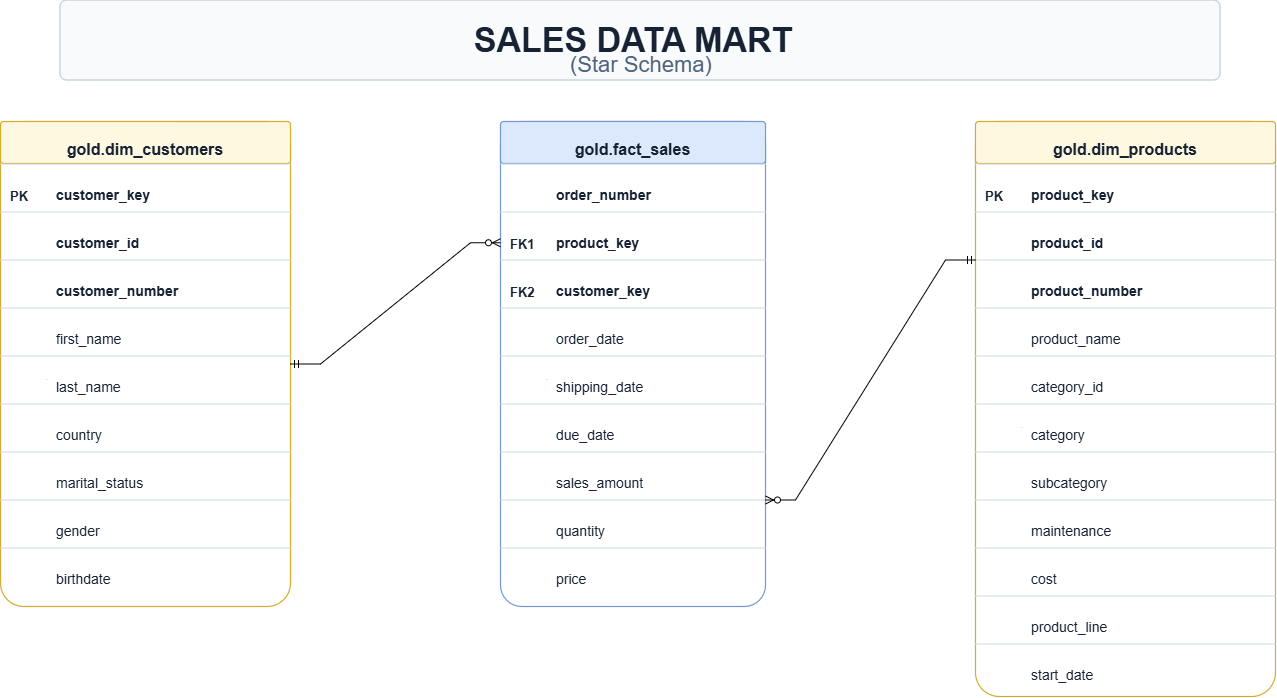

The diagram above was exported from draw.io. Its source (the exported page's mxGraphModel, read from the mxfile embedded in the PNG):
<mxGraphModel dx="1518" dy="984" grid="1" gridSize="10" guides="1" tooltips="1" connect="1" arrows="1" fold="1" page="1" pageScale="1" pageWidth="1600" pageHeight="820" math="0" shadow="0">
  <root>
    <mxCell id="0" />
    <mxCell id="1" parent="0" />
    <mxCell id="3" parent="1" style="rounded=1;arcSize=8;whiteSpace=wrap;html=1;fillColor=#F8FAFC;strokeColor=#CAD5E1;strokeWidth=1.5;dashed=0;" value="" vertex="1">
      <mxGeometry height="80" width="1160" x="170" y="24" as="geometry" />
    </mxCell>
    <mxCell id="4" parent="1" style="text;html=1;whiteSpace=wrap;rounded=0;strokeColor=none;fillColor=none;fontFamily=Arial;fontSize=34;fontColor=#172334;fontStyle=1;align=center;verticalAlign=middle;spacing=0;" value="SALES DATA MART" vertex="1">
      <mxGeometry height="30" width="520" x="482.5" y="49" as="geometry" />
    </mxCell>
    <mxCell id="5" parent="1" style="text;html=1;whiteSpace=wrap;rounded=0;strokeColor=none;fillColor=none;fontFamily=Arial;fontSize=22;fontColor=#52637A;fontStyle=0;align=left;verticalAlign=middle;spacing=0;" value="(Star Schema)" vertex="1">
      <mxGeometry height="30" width="220" x="680" y="74" as="geometry" />
    </mxCell>
    <mxCell id="6" parent="1" style="rounded=1;arcSize=8;whiteSpace=wrap;html=1;fillColor=#FFFFFF;strokeColor=#D7AB32;strokeWidth=1.2;dashed=0;" value="" vertex="1">
      <mxGeometry height="485" width="290" x="110" y="145" as="geometry" />
    </mxCell>
    <mxCell id="7" parent="1" style="rounded=1;arcSize=8;whiteSpace=wrap;html=1;fillColor=#FFF8E1;strokeColor=#D7AB32;strokeWidth=1.2;dashed=0;" value="" vertex="1">
      <mxGeometry height="42" width="290" x="110" y="145" as="geometry" />
    </mxCell>
    <mxCell id="8" parent="1" style="text;html=1;whiteSpace=wrap;rounded=0;strokeColor=none;fillColor=none;fontFamily=Arial;fontSize=16;fontColor=#172334;fontStyle=1;align=center;verticalAlign=middle;spacing=0;" value="gold.dim_customers" vertex="1">
      <mxGeometry height="30" width="282" x="114" y="158.4" as="geometry" />
    </mxCell>
    <mxCell id="9" parent="1" style="shape=line;strokeColor=#CBD5E1;strokeWidth=1;dashed=0;endArrow=none;" value="" vertex="1">
      <mxGeometry height="432" width="1" x="156" y="187" as="geometry" />
    </mxCell>
    <mxCell id="10" parent="1" style="shape=line;strokeColor=#CBD5E1;strokeWidth=0.9;dashed=0;endArrow=none;" value="" vertex="1">
      <mxGeometry height="1" width="290" x="110" y="187" as="geometry" />
    </mxCell>
    <mxCell id="11" parent="1" style="text;html=1;whiteSpace=wrap;rounded=0;strokeColor=none;fillColor=none;fontFamily=Arial;fontSize=13;fontColor=#172334;fontStyle=1;align=left;verticalAlign=middle;spacing=0;" value="PK" vertex="1">
      <mxGeometry height="30" width="32" x="120" y="204.95" as="geometry" />
    </mxCell>
    <mxCell id="12" parent="1" style="text;html=1;whiteSpace=wrap;rounded=0;strokeColor=none;fillColor=none;fontFamily=Arial;fontSize=14;fontColor=#172334;fontStyle=1;align=left;verticalAlign=middle;spacing=0;" value="customer_key" vertex="1">
      <mxGeometry height="30" width="194" x="166" y="204.1" as="geometry" />
    </mxCell>
    <mxCell id="13" parent="1" style="shape=line;strokeColor=#CBD5E1;strokeWidth=0.9;dashed=0;endArrow=none;" value="" vertex="1">
      <mxGeometry height="1" width="290" x="110" y="235" as="geometry" />
    </mxCell>
    <mxCell id="14" parent="1" style="text;html=1;whiteSpace=wrap;rounded=0;strokeColor=none;fillColor=none;fontFamily=Arial;fontSize=14;fontColor=#172334;fontStyle=1;align=left;verticalAlign=middle;spacing=0;" value="customer_id" vertex="1">
      <mxGeometry height="30" width="228" x="166" y="252.1" as="geometry" />
    </mxCell>
    <mxCell id="15" parent="1" style="shape=line;strokeColor=#CBD5E1;strokeWidth=0.9;dashed=0;endArrow=none;" value="" vertex="1">
      <mxGeometry height="1" width="290" x="110" y="283" as="geometry" />
    </mxCell>
    <mxCell id="16" parent="1" style="text;html=1;whiteSpace=wrap;rounded=0;strokeColor=none;fillColor=none;fontFamily=Arial;fontSize=14;fontColor=#172334;fontStyle=1;align=left;verticalAlign=middle;spacing=0;" value="customer_number" vertex="1">
      <mxGeometry height="30" width="228" x="166" y="300.1" as="geometry" />
    </mxCell>
    <mxCell id="17" parent="1" style="shape=line;strokeColor=#CBD5E1;strokeWidth=0.9;dashed=0;endArrow=none;" value="" vertex="1">
      <mxGeometry height="1" width="290" x="110" y="331" as="geometry" />
    </mxCell>
    <mxCell id="18" parent="1" style="text;html=1;whiteSpace=wrap;rounded=0;strokeColor=none;fillColor=none;fontFamily=Arial;fontSize=14;fontColor=#172334;fontStyle=0;align=left;verticalAlign=middle;spacing=0;" value="first_name" vertex="1">
      <mxGeometry height="30" width="228" x="166" y="348.1" as="geometry" />
    </mxCell>
    <mxCell id="19" parent="1" style="shape=line;strokeColor=#CBD5E1;strokeWidth=0.9;dashed=0;endArrow=none;" value="" vertex="1">
      <mxGeometry height="1" width="290" x="110" y="379" as="geometry" />
    </mxCell>
    <mxCell id="20" parent="1" style="text;html=1;whiteSpace=wrap;rounded=0;strokeColor=none;fillColor=none;fontFamily=Arial;fontSize=14;fontColor=#172334;fontStyle=0;align=left;verticalAlign=middle;spacing=0;" value="last_name" vertex="1">
      <mxGeometry height="30" width="228" x="166" y="396.1" as="geometry" />
    </mxCell>
    <mxCell id="21" parent="1" style="shape=line;strokeColor=#CBD5E1;strokeWidth=0.9;dashed=0;endArrow=none;" value="" vertex="1">
      <mxGeometry height="1" width="290" x="110" y="427" as="geometry" />
    </mxCell>
    <mxCell id="22" parent="1" style="text;html=1;whiteSpace=wrap;rounded=0;strokeColor=none;fillColor=none;fontFamily=Arial;fontSize=14;fontColor=#172334;fontStyle=0;align=left;verticalAlign=middle;spacing=0;" value="country" vertex="1">
      <mxGeometry height="30" width="228" x="166" y="444.1" as="geometry" />
    </mxCell>
    <mxCell id="23" parent="1" style="shape=line;strokeColor=#CBD5E1;strokeWidth=0.9;dashed=0;endArrow=none;" value="" vertex="1">
      <mxGeometry height="1" width="290" x="110" y="475" as="geometry" />
    </mxCell>
    <mxCell id="24" parent="1" style="text;html=1;whiteSpace=wrap;rounded=0;strokeColor=none;fillColor=none;fontFamily=Arial;fontSize=14;fontColor=#172334;fontStyle=0;align=left;verticalAlign=middle;spacing=0;" value="marital_status" vertex="1">
      <mxGeometry height="30" width="228" x="166" y="492.1" as="geometry" />
    </mxCell>
    <mxCell id="25" parent="1" style="shape=line;strokeColor=#CBD5E1;strokeWidth=0.9;dashed=0;endArrow=none;" value="" vertex="1">
      <mxGeometry height="1" width="290" x="110" y="523" as="geometry" />
    </mxCell>
    <mxCell id="26" parent="1" style="text;html=1;whiteSpace=wrap;rounded=0;strokeColor=none;fillColor=none;fontFamily=Arial;fontSize=14;fontColor=#172334;fontStyle=0;align=left;verticalAlign=middle;spacing=0;" value="gender" vertex="1">
      <mxGeometry height="30" width="228" x="166" y="540.1" as="geometry" />
    </mxCell>
    <mxCell id="27" parent="1" style="shape=line;strokeColor=#CBD5E1;strokeWidth=0.9;dashed=0;endArrow=none;" value="" vertex="1">
      <mxGeometry height="1" width="290" x="110" y="571" as="geometry" />
    </mxCell>
    <mxCell id="28" parent="1" style="text;html=1;whiteSpace=wrap;rounded=0;strokeColor=none;fillColor=none;fontFamily=Arial;fontSize=14;fontColor=#172334;fontStyle=0;align=left;verticalAlign=middle;spacing=0;" value="birthdate" vertex="1">
      <mxGeometry height="30" width="228" x="166" y="588.1" as="geometry" />
    </mxCell>
    <mxCell id="29" parent="1" style="rounded=1;arcSize=8;whiteSpace=wrap;html=1;fillColor=#FFFFFF;strokeColor=#7299D4;strokeWidth=1.2;dashed=0;" value="" vertex="1">
      <mxGeometry height="485" width="265" x="610" y="145" as="geometry" />
    </mxCell>
    <mxCell id="30" parent="1" style="rounded=1;arcSize=8;whiteSpace=wrap;html=1;fillColor=#DCE8FB;strokeColor=#7299D4;strokeWidth=1.2;dashed=0;" value="" vertex="1">
      <mxGeometry height="42" width="265" x="610" y="145" as="geometry" />
    </mxCell>
    <mxCell id="31" parent="1" style="text;html=1;whiteSpace=wrap;rounded=0;strokeColor=none;fillColor=none;fontFamily=Arial;fontSize=16;fontColor=#172334;fontStyle=1;align=center;verticalAlign=middle;spacing=0;" value="gold.fact_sales" vertex="1">
      <mxGeometry height="30" width="257" x="614" y="158.4" as="geometry" />
    </mxCell>
    <mxCell id="32" parent="1" style="shape=line;strokeColor=#CBD5E1;strokeWidth=1;dashed=0;endArrow=none;" value="" vertex="1">
      <mxGeometry height="432" width="1" x="656" y="187" as="geometry" />
    </mxCell>
    <mxCell id="33" parent="1" style="shape=line;strokeColor=#CBD5E1;strokeWidth=0.9;dashed=0;endArrow=none;" value="" vertex="1">
      <mxGeometry height="1" width="265" x="610" y="187" as="geometry" />
    </mxCell>
    <mxCell id="34" parent="1" style="text;html=1;whiteSpace=wrap;rounded=0;strokeColor=none;fillColor=none;fontFamily=Arial;fontSize=14;fontColor=#172334;fontStyle=1;align=left;verticalAlign=middle;spacing=0;" value="order_number" vertex="1">
      <mxGeometry height="30" width="203" x="666" y="204.1" as="geometry" />
    </mxCell>
    <mxCell id="35" parent="1" style="shape=line;strokeColor=#CBD5E1;strokeWidth=0.9;dashed=0;endArrow=none;" value="" vertex="1">
      <mxGeometry height="1" width="265" x="610" y="235" as="geometry" />
    </mxCell>
    <mxCell id="36" parent="1" style="text;html=1;whiteSpace=wrap;rounded=0;strokeColor=none;fillColor=none;fontFamily=Arial;fontSize=13;fontColor=#172334;fontStyle=1;align=left;verticalAlign=middle;spacing=0;" value="FK1" vertex="1">
      <mxGeometry height="30" width="32" x="620" y="252.95" as="geometry" />
    </mxCell>
    <mxCell id="37" parent="1" style="text;html=1;whiteSpace=wrap;rounded=0;strokeColor=none;fillColor=none;fontFamily=Arial;fontSize=14;fontColor=#172334;fontStyle=1;align=left;verticalAlign=middle;spacing=0;" value="product_key" vertex="1">
      <mxGeometry height="30" width="203" x="666" y="252.1" as="geometry" />
    </mxCell>
    <mxCell id="38" parent="1" style="shape=line;strokeColor=#CBD5E1;strokeWidth=0.9;dashed=0;endArrow=none;" value="" vertex="1">
      <mxGeometry height="1" width="265" x="610" y="283" as="geometry" />
    </mxCell>
    <mxCell id="39" parent="1" style="text;html=1;whiteSpace=wrap;rounded=0;strokeColor=none;fillColor=none;fontFamily=Arial;fontSize=13;fontColor=#172334;fontStyle=1;align=left;verticalAlign=middle;spacing=0;" value="FK2" vertex="1">
      <mxGeometry height="30" width="32" x="620" y="300.95" as="geometry" />
    </mxCell>
    <mxCell id="40" parent="1" style="text;html=1;whiteSpace=wrap;rounded=0;strokeColor=none;fillColor=none;fontFamily=Arial;fontSize=14;fontColor=#172334;fontStyle=1;align=left;verticalAlign=middle;spacing=0;" value="customer_key" vertex="1">
      <mxGeometry height="30" width="203" x="666" y="300.1" as="geometry" />
    </mxCell>
    <mxCell id="41" parent="1" style="shape=line;strokeColor=#CBD5E1;strokeWidth=0.9;dashed=0;endArrow=none;" value="" vertex="1">
      <mxGeometry height="1" width="265" x="610" y="331" as="geometry" />
    </mxCell>
    <mxCell id="42" parent="1" style="text;html=1;whiteSpace=wrap;rounded=0;strokeColor=none;fillColor=none;fontFamily=Arial;fontSize=14;fontColor=#172334;fontStyle=0;align=left;verticalAlign=middle;spacing=0;" value="order_date" vertex="1">
      <mxGeometry height="30" width="203" x="666" y="348.1" as="geometry" />
    </mxCell>
    <mxCell id="43" parent="1" style="shape=line;strokeColor=#CBD5E1;strokeWidth=0.9;dashed=0;endArrow=none;" value="" vertex="1">
      <mxGeometry height="1" width="265" x="610" y="379" as="geometry" />
    </mxCell>
    <mxCell id="44" parent="1" style="text;html=1;whiteSpace=wrap;rounded=0;strokeColor=none;fillColor=none;fontFamily=Arial;fontSize=14;fontColor=#172334;fontStyle=0;align=left;verticalAlign=middle;spacing=0;" value="shipping_date" vertex="1">
      <mxGeometry height="30" width="203" x="666" y="396.1" as="geometry" />
    </mxCell>
    <mxCell id="45" parent="1" style="shape=line;strokeColor=#CBD5E1;strokeWidth=0.9;dashed=0;endArrow=none;" value="" vertex="1">
      <mxGeometry height="1" width="265" x="610" y="427" as="geometry" />
    </mxCell>
    <mxCell id="46" parent="1" style="text;html=1;whiteSpace=wrap;rounded=0;strokeColor=none;fillColor=none;fontFamily=Arial;fontSize=14;fontColor=#172334;fontStyle=0;align=left;verticalAlign=middle;spacing=0;" value="due_date" vertex="1">
      <mxGeometry height="30" width="203" x="666" y="444.1" as="geometry" />
    </mxCell>
    <mxCell id="47" parent="1" style="shape=line;strokeColor=#CBD5E1;strokeWidth=0.9;dashed=0;endArrow=none;" value="" vertex="1">
      <mxGeometry height="1" width="265" x="610" y="475" as="geometry" />
    </mxCell>
    <mxCell id="48" parent="1" style="text;html=1;whiteSpace=wrap;rounded=0;strokeColor=none;fillColor=none;fontFamily=Arial;fontSize=14;fontColor=#172334;fontStyle=0;align=left;verticalAlign=middle;spacing=0;" value="sales_amount" vertex="1">
      <mxGeometry height="30" width="203" x="666" y="492.1" as="geometry" />
    </mxCell>
    <mxCell id="49" parent="1" style="shape=line;strokeColor=#CBD5E1;strokeWidth=0.9;dashed=0;endArrow=none;" value="" vertex="1">
      <mxGeometry height="1" width="265" x="610" y="523" as="geometry" />
    </mxCell>
    <mxCell id="50" parent="1" style="text;html=1;whiteSpace=wrap;rounded=0;strokeColor=none;fillColor=none;fontFamily=Arial;fontSize=14;fontColor=#172334;fontStyle=0;align=left;verticalAlign=middle;spacing=0;" value="quantity" vertex="1">
      <mxGeometry height="30" width="203" x="666" y="540.1" as="geometry" />
    </mxCell>
    <mxCell id="51" parent="1" style="shape=line;strokeColor=#CBD5E1;strokeWidth=0.9;dashed=0;endArrow=none;" value="" vertex="1">
      <mxGeometry height="1" width="265" x="610" y="571" as="geometry" />
    </mxCell>
    <mxCell id="52" parent="1" style="text;html=1;whiteSpace=wrap;rounded=0;strokeColor=none;fillColor=none;fontFamily=Arial;fontSize=14;fontColor=#172334;fontStyle=0;align=left;verticalAlign=middle;spacing=0;" value="price" vertex="1">
      <mxGeometry height="30" width="203" x="666" y="588.1" as="geometry" />
    </mxCell>
    <mxCell id="53" parent="1" style="rounded=1;arcSize=8;whiteSpace=wrap;html=1;fillColor=#FFFFFF;strokeColor=#D7AB32;strokeWidth=1.2;dashed=0;" value="" vertex="1">
      <mxGeometry height="575" width="300" x="1085" y="145" as="geometry" />
    </mxCell>
    <mxCell id="54" parent="1" style="rounded=1;arcSize=8;whiteSpace=wrap;html=1;fillColor=#FFF8E1;strokeColor=#D7AB32;strokeWidth=1.2;dashed=0;" value="" vertex="1">
      <mxGeometry height="42" width="300" x="1085" y="145" as="geometry" />
    </mxCell>
    <mxCell id="55" parent="1" style="text;html=1;whiteSpace=wrap;rounded=0;strokeColor=none;fillColor=none;fontFamily=Arial;fontSize=16;fontColor=#172334;fontStyle=1;align=center;verticalAlign=middle;spacing=0;" value="gold.dim_products" vertex="1">
      <mxGeometry height="30" width="292" x="1089" y="158.4" as="geometry" />
    </mxCell>
    <mxCell id="56" parent="1" style="shape=line;strokeColor=#CBD5E1;strokeWidth=1;dashed=0;endArrow=none;" value="" vertex="1">
      <mxGeometry height="528" width="1" x="1131" y="187" as="geometry" />
    </mxCell>
    <mxCell id="57" parent="1" style="shape=line;strokeColor=#CBD5E1;strokeWidth=0.9;dashed=0;endArrow=none;" value="" vertex="1">
      <mxGeometry height="1" width="300" x="1085" y="187" as="geometry" />
    </mxCell>
    <mxCell id="58" parent="1" style="text;html=1;whiteSpace=wrap;rounded=0;strokeColor=none;fillColor=none;fontFamily=Arial;fontSize=13;fontColor=#172334;fontStyle=1;align=left;verticalAlign=middle;spacing=0;" value="PK" vertex="1">
      <mxGeometry height="30" width="32" x="1095" y="204.95" as="geometry" />
    </mxCell>
    <mxCell id="59" parent="1" style="text;html=1;whiteSpace=wrap;rounded=0;strokeColor=none;fillColor=none;fontFamily=Arial;fontSize=14;fontColor=#172334;fontStyle=1;align=left;verticalAlign=middle;spacing=0;" value="product_key" vertex="1">
      <mxGeometry height="30" width="238" x="1141" y="204.1" as="geometry" />
    </mxCell>
    <mxCell id="60" parent="1" style="shape=line;strokeColor=#CBD5E1;strokeWidth=0.9;dashed=0;endArrow=none;" value="" vertex="1">
      <mxGeometry height="1" width="300" x="1085" y="235" as="geometry" />
    </mxCell>
    <mxCell id="61" parent="1" style="text;html=1;whiteSpace=wrap;rounded=0;strokeColor=none;fillColor=none;fontFamily=Arial;fontSize=14;fontColor=#172334;fontStyle=1;align=left;verticalAlign=middle;spacing=0;" value="product_id" vertex="1">
      <mxGeometry height="30" width="238" x="1141" y="252.1" as="geometry" />
    </mxCell>
    <mxCell id="62" parent="1" style="shape=line;strokeColor=#CBD5E1;strokeWidth=0.9;dashed=0;endArrow=none;" value="" vertex="1">
      <mxGeometry height="1" width="300" x="1085" y="283" as="geometry" />
    </mxCell>
    <mxCell id="63" parent="1" style="text;html=1;whiteSpace=wrap;rounded=0;strokeColor=none;fillColor=none;fontFamily=Arial;fontSize=14;fontColor=#172334;fontStyle=1;align=left;verticalAlign=middle;spacing=0;" value="product_number" vertex="1">
      <mxGeometry height="30" width="238" x="1141" y="300.1" as="geometry" />
    </mxCell>
    <mxCell id="64" parent="1" style="shape=line;strokeColor=#CBD5E1;strokeWidth=0.9;dashed=0;endArrow=none;" value="" vertex="1">
      <mxGeometry height="1" width="300" x="1085" y="331" as="geometry" />
    </mxCell>
    <mxCell id="65" parent="1" style="text;html=1;whiteSpace=wrap;rounded=0;strokeColor=none;fillColor=none;fontFamily=Arial;fontSize=14;fontColor=#172334;fontStyle=0;align=left;verticalAlign=middle;spacing=0;" value="product_name" vertex="1">
      <mxGeometry height="30" width="238" x="1141" y="348.1" as="geometry" />
    </mxCell>
    <mxCell id="66" parent="1" style="shape=line;strokeColor=#CBD5E1;strokeWidth=0.9;dashed=0;endArrow=none;" value="" vertex="1">
      <mxGeometry height="1" width="300" x="1085" y="379" as="geometry" />
    </mxCell>
    <mxCell id="67" parent="1" style="text;html=1;whiteSpace=wrap;rounded=0;strokeColor=none;fillColor=none;fontFamily=Arial;fontSize=14;fontColor=#172334;fontStyle=0;align=left;verticalAlign=middle;spacing=0;" value="category_id" vertex="1">
      <mxGeometry height="30" width="238" x="1141" y="396.1" as="geometry" />
    </mxCell>
    <mxCell id="68" parent="1" style="shape=line;strokeColor=#CBD5E1;strokeWidth=0.9;dashed=0;endArrow=none;" value="" vertex="1">
      <mxGeometry height="1" width="300" x="1085" y="427" as="geometry" />
    </mxCell>
    <mxCell id="69" parent="1" style="text;html=1;whiteSpace=wrap;rounded=0;strokeColor=none;fillColor=none;fontFamily=Arial;fontSize=14;fontColor=#172334;fontStyle=0;align=left;verticalAlign=middle;spacing=0;" value="category" vertex="1">
      <mxGeometry height="30" width="238" x="1141" y="444.1" as="geometry" />
    </mxCell>
    <mxCell id="70" parent="1" style="shape=line;strokeColor=#CBD5E1;strokeWidth=0.9;dashed=0;endArrow=none;" value="" vertex="1">
      <mxGeometry height="1" width="300" x="1085" y="475" as="geometry" />
    </mxCell>
    <mxCell id="71" parent="1" style="text;html=1;whiteSpace=wrap;rounded=0;strokeColor=none;fillColor=none;fontFamily=Arial;fontSize=14;fontColor=#172334;fontStyle=0;align=left;verticalAlign=middle;spacing=0;" value="subcategory" vertex="1">
      <mxGeometry height="30" width="238" x="1141" y="492.1" as="geometry" />
    </mxCell>
    <mxCell id="72" parent="1" style="shape=line;strokeColor=#CBD5E1;strokeWidth=0.9;dashed=0;endArrow=none;" value="" vertex="1">
      <mxGeometry height="1" width="300" x="1085" y="523" as="geometry" />
    </mxCell>
    <mxCell id="73" parent="1" style="text;html=1;whiteSpace=wrap;rounded=0;strokeColor=none;fillColor=none;fontFamily=Arial;fontSize=14;fontColor=#172334;fontStyle=0;align=left;verticalAlign=middle;spacing=0;" value="maintenance" vertex="1">
      <mxGeometry height="30" width="238" x="1141" y="540.1" as="geometry" />
    </mxCell>
    <mxCell id="74" parent="1" style="shape=line;strokeColor=#CBD5E1;strokeWidth=0.9;dashed=0;endArrow=none;" value="" vertex="1">
      <mxGeometry height="1" width="300" x="1085" y="571" as="geometry" />
    </mxCell>
    <mxCell id="75" parent="1" style="text;html=1;whiteSpace=wrap;rounded=0;strokeColor=none;fillColor=none;fontFamily=Arial;fontSize=14;fontColor=#172334;fontStyle=0;align=left;verticalAlign=middle;spacing=0;" value="cost" vertex="1">
      <mxGeometry height="30" width="238" x="1141" y="588.1" as="geometry" />
    </mxCell>
    <mxCell id="76" parent="1" style="shape=line;strokeColor=#CBD5E1;strokeWidth=0.9;dashed=0;endArrow=none;" value="" vertex="1">
      <mxGeometry height="1" width="300" x="1085" y="619" as="geometry" />
    </mxCell>
    <mxCell id="77" parent="1" style="text;html=1;whiteSpace=wrap;rounded=0;strokeColor=none;fillColor=none;fontFamily=Arial;fontSize=14;fontColor=#172334;fontStyle=0;align=left;verticalAlign=middle;spacing=0;" value="product_line" vertex="1">
      <mxGeometry height="30" width="238" x="1141" y="636.1" as="geometry" />
    </mxCell>
    <mxCell id="78" parent="1" style="shape=line;strokeColor=#CBD5E1;strokeWidth=0.9;dashed=0;endArrow=none;" value="" vertex="1">
      <mxGeometry height="1" width="300" x="1085" y="667" as="geometry" />
    </mxCell>
    <mxCell id="79" parent="1" style="text;html=1;whiteSpace=wrap;rounded=0;strokeColor=none;fillColor=none;fontFamily=Arial;fontSize=14;fontColor=#172334;fontStyle=0;align=left;verticalAlign=middle;spacing=0;" value="start_date" vertex="1">
      <mxGeometry height="30" width="238" x="1141" y="684.1" as="geometry" />
    </mxCell>
    <mxCell id="daDmgv0W7wazWP31_2Tv-100" edge="1" parent="1" source="6" style="edgeStyle=entityRelationEdgeStyle;fontSize=12;html=1;endArrow=ERzeroToMany;startArrow=ERmandOne;rounded=0;defaultLabelBackgroundColor=gap;exitX=1;exitY=0.5;exitDx=0;exitDy=0;entryX=0;entryY=0.25;entryDx=0;entryDy=0;" target="29" value="">
      <mxGeometry height="100" relative="1" width="100" as="geometry">
        <mxPoint x="720" y="450" as="sourcePoint" />
        <mxPoint x="820" y="350" as="targetPoint" />
      </mxGeometry>
    </mxCell>
    <mxCell id="daDmgv0W7wazWP31_2Tv-103" edge="1" parent="1" source="49" style="edgeStyle=entityRelationEdgeStyle;fontSize=12;html=1;endArrow=ERmandOne;startArrow=ERzeroToMany;rounded=0;defaultLabelBackgroundColor=gap;startFill=1;endFill=0;entryX=0;entryY=0.5;entryDx=0;entryDy=0;entryPerimeter=0;exitX=1;exitY=0.5;exitDx=0;exitDy=0;exitPerimeter=0;" target="62" value="">
      <mxGeometry height="100" relative="1" width="100" x="0.0018" as="geometry">
        <mxPoint x="720" y="670" as="sourcePoint" />
        <mxPoint x="820" y="570" as="targetPoint" />
      </mxGeometry>
    </mxCell>
  </root>
</mxGraphModel>